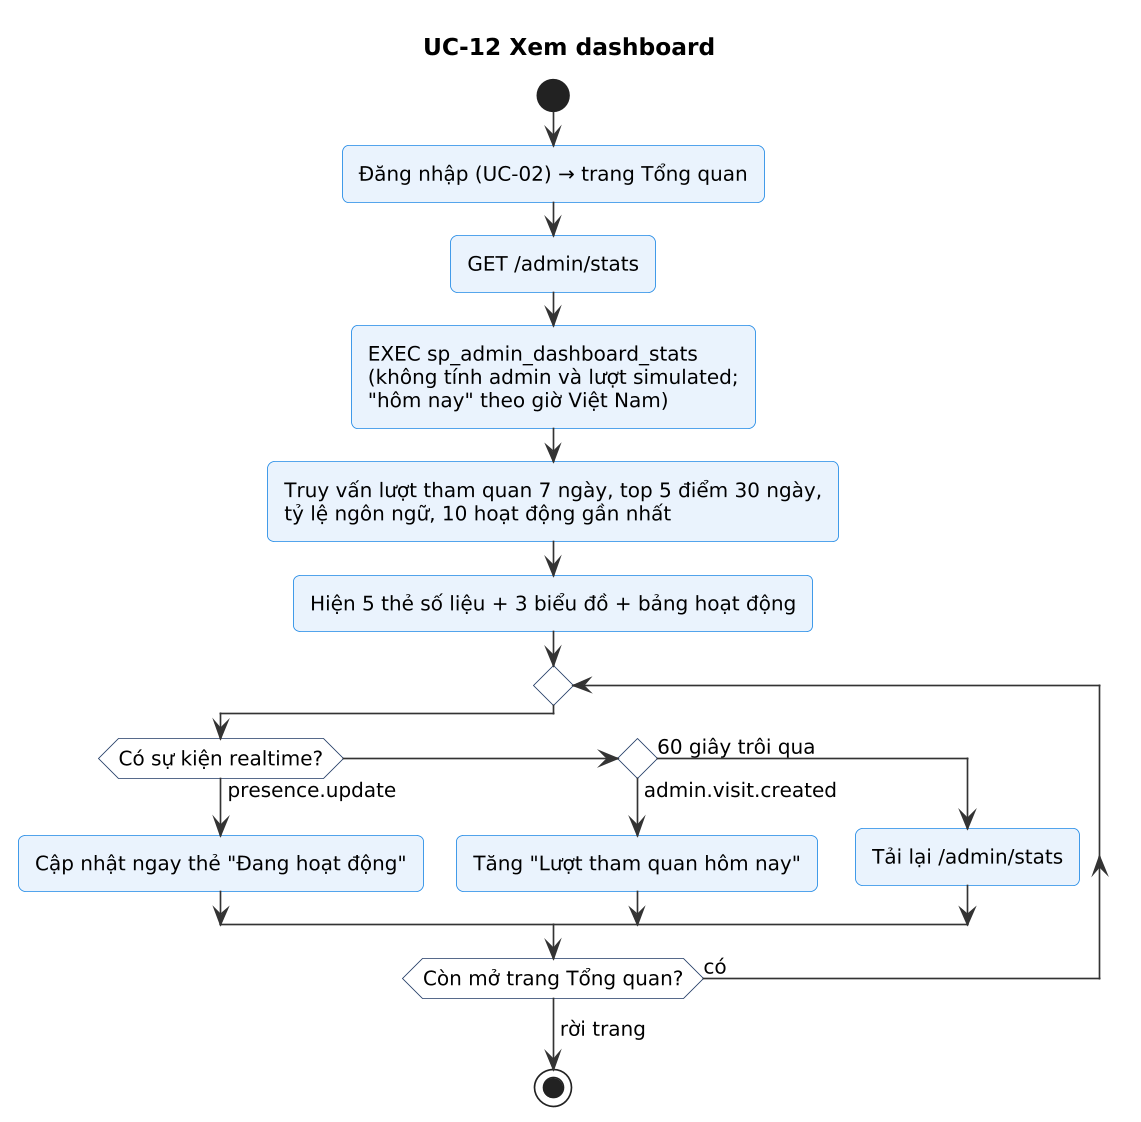

The diagram above was rendered by PlantUML. Its source (embedded in the PNG):
@startuml
!include skin.iuml
title UC-12 Xem dashboard
start
:Đăng nhập (UC-02) → trang Tổng quan;
:GET /admin/stats;
:EXEC sp_admin_dashboard_stats\n(không tính admin và lượt simulated;\n"hôm nay" theo giờ Việt Nam);
:Truy vấn lượt tham quan 7 ngày, top 5 điểm 30 ngày,\ntỷ lệ ngôn ngữ, 10 hoạt động gần nhất;
:Hiện 5 thẻ số liệu + 3 biểu đồ + bảng hoạt động;
repeat
  if (Có sự kiện realtime?) then (presence.update)
    :Cập nhật ngay thẻ "Đang hoạt động";
  elseif () then (admin.visit.created)
    :Tăng "Lượt tham quan hôm nay";
  else (60 giây trôi qua)
    :Tải lại /admin/stats;
  endif
repeat while (Còn mở trang Tổng quan?) is (có)
->rời trang;
stop
@enduml